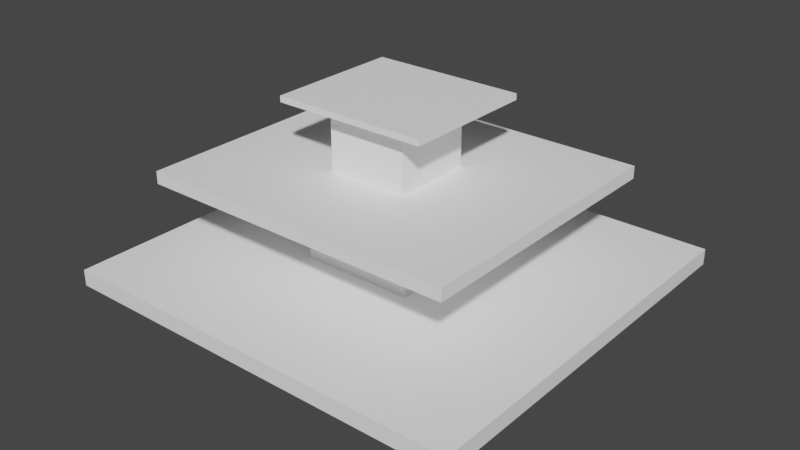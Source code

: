 # Source: FredTafel.blend  (saved by Blender 2.92.15; exported with 4.5.12 LTS)
import bpy
from mathutils import Matrix  # noqa: F401  (used for matrix-valued properties, if any)

bpy.ops.wm.read_factory_settings(use_empty=True)
scene = bpy.context.scene
scene.name = 'Scene'

# ---- collections
col_collection = bpy.data.collections.new('Collection'); scene.collection.children.link(col_collection)

# ---- materials (node trees are filled in below, after node groups)
mat_material_001 = bpy.data.materials.new('Material.001')
mat_material_001.use_transparent_shadow = False

# ---- material node trees
mat_material_001.use_nodes = True; mat_material_001.node_tree.nodes.clear()
_N = mat_material_001.node_tree.nodes; _L = mat_material_001.node_tree.links
n0 = _N.new('ShaderNodeBsdfPrincipled'); n0.name = 'Principled BSDF'; n0.location = (10, 300)
n0.distribution = 'GGX'
n0.subsurface_method = 'BURLEY'
n0.inputs[3].default_value = 1.45
n0.inputs[27].default_value = (0.0, 0.0, 0.0, 1.0)
n0.inputs[28].default_value = 1.0
n1 = _N.new('ShaderNodeOutputMaterial'); n1.name = 'Material Output'; n1.location = (300, 300)
n2 = _N.new('ShaderNodeRGB'); n2.name = 'RGB'; n2.location = (-180, 280)
n2.outputs[0].default_value = (1.0, 1.0, 1.0, 1.0)
_L.new(n0.outputs[0], n1.inputs[0])
_L.new(n2.outputs[0], n0.inputs[0])
n1.is_active_output = True

# ---- world
world_world = bpy.data.worlds.new('World'); scene.world = world_world
world_world.use_nodes = True; world_world.node_tree.nodes.clear()
_N = world_world.node_tree.nodes; _L = world_world.node_tree.links
n0 = _N.new('ShaderNodeOutputWorld'); n0.name = 'World Output'; n0.location = (300, 300)
n1 = _N.new('ShaderNodeBackground'); n1.name = 'Background'; n1.location = (10, 300)
n1.inputs[0].default_value = (0.05088, 0.05088, 0.05088, 1.0)
_L.new(n1.outputs[0], n0.inputs[0])
n0.is_active_output = True
world_world.color = (0.05088, 0.05088, 0.05088)
world_world.use_sun_shadow = False
world_world.sun_shadow_jitter_overblur = 0.0

# ---- meshes
me_cube_004 = bpy.data.meshes.new('Cube.004')
me_cube_004.from_pydata([(-1.0, -1.0, -1.0), (-1.0, -1.0, 1.0), (-1.0, 1.0, -1.0), (-1.0, 1.0, 1.0), (1.0, -1.0, -1.0), (1.0, -1.0, 1.0), (1.0, 1.0, -1.0), (1.0, 1.0, 1.0), (-1.0, -1.0, 1.0), (-1.0, 1.0, 1.0), (1.0, -1.0, 1.0), (1.0, 1.0, 1.0), (-1.0, -1.0, 1.757), (-1.0, 1.0, 1.757), (1.0, 1.0, 1.757), (1.0, -1.0, 1.757), (0.3732, 0.3087, -12.5), (0.3732, 0.3087, -3.731), (0.3732, -0.3765, -12.5), (0.3732, -0.3765, -3.731), (-0.2825, 0.3087, -12.5), (-0.2825, 0.3087, -3.731), (-0.2825, -0.3765, -12.5), (-0.2825, -0.3765, -3.731), (0.3732, 0.3087, -3.731), (0.3732, -0.3765, -3.731), (-0.2825, 0.3087, -3.731), (-0.2825, -0.3765, -3.731), (0.3732, 0.3087, -0.414), (0.3732, -0.3765, -0.414), (-0.2825, -0.3765, -0.414), (-0.2825, 0.3087, -0.414), (0.3183, 0.2512, 0.2463), (0.3183, 0.2512, 11.39), (0.3183, -0.319, 0.2463), (0.3183, -0.319, 11.39), (-0.2276, 0.2512, 0.2463), (-0.2276, 0.2512, 11.39), (-0.2276, -0.319, 0.2463), (-0.2276, -0.319, 11.39), (0.3183, 0.2512, 11.39), (0.3183, -0.319, 11.39), (-0.2276, 0.2512, 11.39), (-0.2276, -0.319, 11.39), (0.3183, 0.2512, 15.61), (0.3183, -0.319, 15.61), (-0.2276, -0.319, 15.61), (-0.2276, 0.2512, 15.61), (-0.7302, -0.7466, 14.56), (-0.7302, -0.7466, 16.11), (-0.7302, 0.6788, 14.56), (-0.7302, 0.6788, 16.11), (0.8209, -0.7466, 14.56), (0.8209, -0.7466, 16.11), (0.8209, 0.6788, 14.56), (0.8209, 0.6788, 16.11), (-0.7302, -0.7466, 16.11), (-0.7302, 0.6788, 16.11), (0.8209, -0.7466, 16.11), (0.8209, 0.6788, 16.11), (-0.7302, -0.7466, 16.69), (-0.7302, 0.6788, 16.69), (0.8209, 0.6788, 16.69), (0.8209, -0.7466, 16.69), (0.242, 0.1715, 16.2), (0.242, 0.1715, 24.67), (0.242, -0.2393, 16.2), (0.242, -0.2393, 24.67), (-0.1513, 0.1715, 16.2), (-0.1513, 0.1715, 24.67), (-0.1513, -0.2393, 16.2), (-0.1513, -0.2393, 24.67), (0.242, 0.1715, 24.67), (0.242, -0.2393, 24.67), (-0.1513, 0.1715, 24.67), (-0.1513, -0.2393, 24.67), (0.242, 0.1715, 27.87), (0.242, -0.2393, 27.87), (-0.1513, -0.2393, 27.87), (-0.1513, 0.1715, 27.87), (-0.3118, -0.4137, 27.27), (-0.3118, -0.4137, 28.02), (-0.3118, 0.2746, 27.27), (-0.3118, 0.2746, 28.02), (0.4371, -0.4137, 27.27), (0.4371, -0.4137, 28.02), (0.4371, 0.2746, 27.27), (0.4371, 0.2746, 28.02), (-0.3118, -0.4137, 28.02), (-0.3118, 0.2746, 28.02), (0.4371, -0.4137, 28.02), (0.4371, 0.2746, 28.02), (-0.3118, -0.4137, 28.3), (-0.3118, 0.2746, 28.3), (0.4371, 0.2746, 28.3), (0.4371, -0.4137, 28.3)], [], [(0, 1, 3, 2), (2, 3, 7, 6), (6, 7, 5, 4), (4, 5, 1, 0), (2, 6, 4, 0), (9, 8, 12, 13), (14, 13, 12, 15), (8, 10, 15, 12), (11, 9, 13, 14), (10, 11, 14, 15), (16, 17, 19, 18), (18, 19, 23, 22), (22, 23, 21, 20), (20, 21, 17, 16), (18, 22, 20, 16), (25, 24, 28, 29), (30, 29, 28, 31), (24, 26, 31, 28), (27, 25, 29, 30), (26, 27, 30, 31), (32, 33, 35, 34), (34, 35, 39, 38), (38, 39, 37, 36), (36, 37, 33, 32), (34, 38, 36, 32), (41, 40, 44, 45), (46, 45, 44, 47), (40, 42, 47, 44), (43, 41, 45, 46), (42, 43, 46, 47), (48, 49, 51, 50), (50, 51, 55, 54), (54, 55, 53, 52), (52, 53, 49, 48), (50, 54, 52, 48), (57, 56, 60, 61), (62, 61, 60, 63), (56, 58, 63, 60), (59, 57, 61, 62), (58, 59, 62, 63), (64, 65, 67, 66), (66, 67, 71, 70), (70, 71, 69, 68), (68, 69, 65, 64), (66, 70, 68, 64), (73, 72, 76, 77), (78, 77, 76, 79), (72, 74, 79, 76), (75, 73, 77, 78), (74, 75, 78, 79), (80, 81, 83, 82), (82, 83, 87, 86), (86, 87, 85, 84), (84, 85, 81, 80), (82, 86, 84, 80), (89, 88, 92, 93), (94, 93, 92, 95), (88, 90, 95, 92), (91, 89, 93, 94), (90, 91, 94, 95)])
_uv = me_cube_004.uv_layers.new(name='UVMap')
_uv.uv.foreach_set('vector', [0.375, 0.0, 0.625, 0.0, 0.625, 0.25, 0.375, 0.25, 0.375, 0.25, 0.625, 0.25, 0.625, 0.5, 0.375, 0.5, 0.375, 0.5, 0.625, 0.5, 0.625, 0.75, 0.375, 0.75, 0.375, 0.75, 0.625, 0.75, 0.625, 1.0, 0.375, 1.0, 0.125, 0.5, 0.375, 0.5, 0.375, 0.75, 0.125, 0.75, 0.625, 0.25, 0.625, 0.0, 0.625, 0.0, 0.625, 0.25, 0.625, 0.5, 0.875, 0.5, 0.875, 0.75, 0.625, 0.75, 0.625, 1.0, 0.625, 0.75, 0.625, 0.75, 0.625, 1.0, 0.625, 0.5, 0.625, 0.25, 0.625, 0.25, 0.625, 0.5, 0.625, 0.75, 0.625, 0.5, 0.625, 0.5, 0.625, 0.75, 0.375, 0.0, 0.625, 0.0, 0.625, 0.25, 0.375, 0.25, 0.375, 0.25, 0.625, 0.25, 0.625, 0.5, 0.375, 0.5, 0.375, 0.5, 0.625, 0.5, 0.625, 0.75, 0.375, 0.75, 0.375, 0.75, 0.625, 0.75, 0.625, 1.0, 0.375, 1.0, 0.125, 0.5, 0.375, 0.5, 0.375, 0.75, 0.125, 0.75, 0.625, 0.25, 0.625, 0.0, 0.625, 0.0, 0.625, 0.25, 0.625, 0.5, 0.875, 0.5, 0.875, 0.75, 0.625, 0.75, 0.625, 1.0, 0.625, 0.75, 0.625, 0.75, 0.625, 1.0, 0.625, 0.5, 0.625, 0.25, 0.625, 0.25, 0.625, 0.5, 0.625, 0.75, 0.625, 0.5, 0.625, 0.5, 0.625, 0.75, 0.375, 0.0, 0.625, 0.0, 0.625, 0.25, 0.375, 0.25, 0.375, 0.25, 0.625, 0.25, 0.625, 0.5, 0.375, 0.5, 0.375, 0.5, 0.625, 0.5, 0.625, 0.75, 0.375, 0.75, 0.375, 0.75, 0.625, 0.75, 0.625, 1.0, 0.375, 1.0, 0.125, 0.5, 0.375, 0.5, 0.375, 0.75, 0.125, 0.75, 0.625, 0.25, 0.625, 0.0, 0.625, 0.0, 0.625, 0.25, 0.625, 0.5, 0.875, 0.5, 0.875, 0.75, 0.625, 0.75, 0.625, 1.0, 0.625, 0.75, 0.625, 0.75, 0.625, 1.0, 0.625, 0.5, 0.625, 0.25, 0.625, 0.25, 0.625, 0.5, 0.625, 0.75, 0.625, 0.5, 0.625, 0.5, 0.625, 0.75, 0.375, 0.0, 0.625, 0.0, 0.625, 0.25, 0.375, 0.25, 0.375, 0.25, 0.625, 0.25, 0.625, 0.5, 0.375, 0.5, 0.375, 0.5, 0.625, 0.5, 0.625, 0.75, 0.375, 0.75, 0.375, 0.75, 0.625, 0.75, 0.625, 1.0, 0.375, 1.0, 0.125, 0.5, 0.375, 0.5, 0.375, 0.75, 0.125, 0.75, 0.625, 0.25, 0.625, 0.0, 0.625, 0.0, 0.625, 0.25, 0.625, 0.5, 0.875, 0.5, 0.875, 0.75, 0.625, 0.75, 0.625, 1.0, 0.625, 0.75, 0.625, 0.75, 0.625, 1.0, 0.625, 0.5, 0.625, 0.25, 0.625, 0.25, 0.625, 0.5, 0.625, 0.75, 0.625, 0.5, 0.625, 0.5, 0.625, 0.75, 0.375, 0.0, 0.625, 0.0, 0.625, 0.25, 0.375, 0.25, 0.375, 0.25, 0.625, 0.25, 0.625, 0.5, 0.375, 0.5, 0.375, 0.5, 0.625, 0.5, 0.625, 0.75, 0.375, 0.75, 0.375, 0.75, 0.625, 0.75, 0.625, 1.0, 0.375, 1.0, 0.125, 0.5, 0.375, 0.5, 0.375, 0.75, 0.125, 0.75, 0.625, 0.25, 0.625, 0.0, 0.625, 0.0, 0.625, 0.25, 0.625, 0.5, 0.875, 0.5, 0.875, 0.75, 0.625, 0.75, 0.625, 1.0, 0.625, 0.75, 0.625, 0.75, 0.625, 1.0, 0.625, 0.5, 0.625, 0.25, 0.625, 0.25, 0.625, 0.5, 0.625, 0.75, 0.625, 0.5, 0.625, 0.5, 0.625, 0.75, 0.375, 0.0, 0.625, 0.0, 0.625, 0.25, 0.375, 0.25, 0.375, 0.25, 0.625, 0.25, 0.625, 0.5, 0.375, 0.5, 0.375, 0.5, 0.625, 0.5, 0.625, 0.75, 0.375, 0.75, 0.375, 0.75, 0.625, 0.75, 0.625, 1.0, 0.375, 1.0, 0.125, 0.5, 0.375, 0.5, 0.375, 0.75, 0.125, 0.75, 0.625, 0.25, 0.625, 0.0, 0.625, 0.0, 0.625, 0.25, 0.625, 0.5, 0.875, 0.5, 0.875, 0.75, 0.625, 0.75, 0.625, 1.0, 0.625, 0.75, 0.625, 0.75, 0.625, 1.0, 0.625, 0.5, 0.625, 0.25, 0.625, 0.25, 0.625, 0.5, 0.625, 0.75, 0.625, 0.5, 0.625, 0.5, 0.625, 0.75])
me_cube_004.materials.append(mat_material_001)
me_cube_004.use_remesh_fix_poles = True
me_cube_004.use_remesh_preserve_attributes = False
me_cube_004.use_mirror_vertex_groups = False
me_cube_004.update()

# ---- objects
ob_cube_001 = bpy.data.objects.new('Cube.001', me_cube_004)

# ---- transforms, parenting, visibility, modifiers, constraints
ob_cube_001.location = (0.1383, -0.09898, 0.6932)
ob_cube_001.scale = (-3.05, -2.919, 0.08541)
ob_cube_001.lineart.crease_threshold = 0.0

# ---- collection membership
col_collection.objects.link(ob_cube_001)

# ---- scene / render settings (as saved in the file)
scene.frame_start = 1; scene.frame_end = 250; scene.frame_set(1)
scene.render.engine = 'BLENDER_EEVEE_NEXT'
scene.cycles.use_denoising = False
scene.cycles.samples = 128
scene.cycles.sampling_pattern = 'TABULATED_SOBOL'
scene.cycles.use_adaptive_sampling = False
scene.cycles.use_light_tree = False
scene.view_settings.view_transform = 'Filmic'
bpy.context.view_layer.update()

# ---- added for rendering (the .blend has no active camera and no usable light): camera, sun
cam_auto = bpy.data.cameras.new('AutoCamera')
cam_auto.lens = 50.0
cam_auto.sensor_width = 36.0
cam_auto.clip_end = 1000.0
ob_auto_camera = bpy.data.objects.new('AutoCamera', cam_auto)
scene.collection.objects.link(ob_auto_camera)
ob_auto_camera.location = (8.58957, -10.2405, 8.12894)
ob_auto_camera.rotation_euler = (1.09748, -7.21219e-08, 0.694738)
scene.camera = ob_auto_camera
light_auto_sun = bpy.data.lights.new('AutoSun', 'SUN')
light_auto_sun.energy = 3.0
light_auto_sun.angle = 0.0523599
ob_auto_sun = bpy.data.objects.new('AutoSun', light_auto_sun)
scene.collection.objects.link(ob_auto_sun)
ob_auto_sun.rotation_euler = (0.872665, 0.174533, 0.523599)
bpy.context.view_layer.update()
